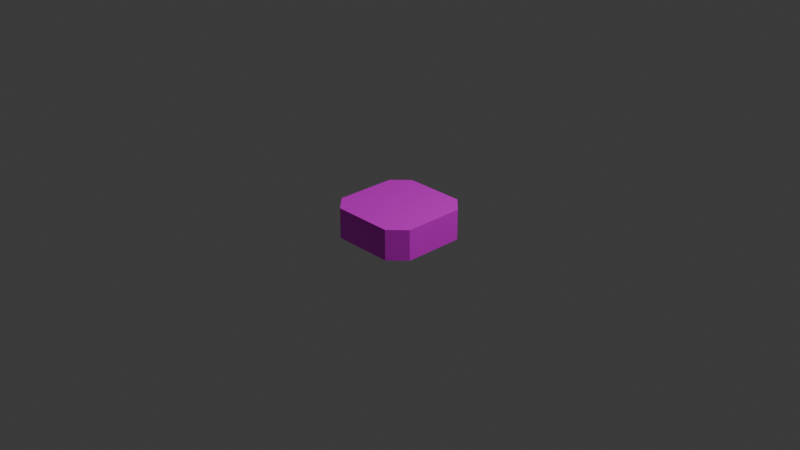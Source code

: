 # Source: Build.blend  (saved by Blender 4.4.32; exported with 4.5.12 LTS)
import bpy
from mathutils import Matrix  # noqa: F401  (used for matrix-valued properties, if any)

bpy.ops.wm.read_factory_settings(use_empty=True)
scene = bpy.context.scene
scene.name = 'Scene'

# ---- collections
col_collection = bpy.data.collections.new('Collection'); scene.collection.children.link(col_collection)

# ---- images (referenced by path relative to the original .blend; pixels are not part of the script)
import os
ASSET_DIR = os.environ.get("B2B_ASSET_DIR", "")  # directory of the original .blend (textures are referenced by path, not embedded)
HERE = os.path.dirname(os.path.abspath(__file__))  # packed textures are extracted next to this script under _unpacked/

def load_image(name, relpath, width, height, colorspace="sRGB"):
    """Load a texture the original file referenced (path relative to the .blend, or extracted next to this script)."""
    p = next((c for c in (os.path.join(HERE, relpath), os.path.join(ASSET_DIR, relpath)) if relpath and os.path.exists(c)), "")
    if p:
        img = bpy.data.images.load(p, check_existing=True)
        img.name = name
    else:  # same state as the original file: an image datablock whose file is absent (Cycles renders it pink)
        img = bpy.data.images.new(name, width, height)
        img.source = "FILE"
        img.filepath = "//" + (relpath or name)
    img.colorspace_settings.name = colorspace
    return img
img_build_png = load_image('Build.png', 'Build.png', 1024, 1024, 'sRGB')

# ---- materials (node trees are filled in below, after node groups)
mat_material = bpy.data.materials.new('Material')
mat_material.alpha_threshold = 0.0
mat_material.roughness = 0.5
mat_material.line_color = (0.0, 0.0, 0.0, 1.0)

# ---- material node trees
mat_material.use_nodes = True; mat_material.node_tree.nodes.clear()
_N = mat_material.node_tree.nodes; _L = mat_material.node_tree.links
n0 = _N.new('ShaderNodeOutputMaterial'); n0.name = 'Material Output'; n0.location = (300, 300)
n1 = _N.new('ShaderNodeBsdfPrincipled'); n1.name = 'Principled BSDF'; n1.location = (10, 300)
n1.inputs[3].default_value = 1.45
n2 = _N.new('ShaderNodeTexImage'); n2.name = '画像テクスチャ'; n2.location = (-280, 275)
n2.image = img_build_png
_L.new(n1.outputs[0], n0.inputs[0])
_L.new(n2.outputs[0], n1.inputs[0])
n0.is_active_output = True

# ---- world
world_world = bpy.data.worlds.new('World'); scene.world = world_world
world_world.use_nodes = True; world_world.node_tree.nodes.clear()
_N = world_world.node_tree.nodes; _L = world_world.node_tree.links
n0 = _N.new('ShaderNodeOutputWorld'); n0.name = 'World Output'; n0.location = (300, 300)
n1 = _N.new('ShaderNodeBackground'); n1.name = 'Background'; n1.location = (10, 300)
n1.inputs[0].default_value = (0.05088, 0.05088, 0.05088, 1.0)
_L.new(n1.outputs[0], n0.inputs[0])
n0.is_active_output = True
world_world.color = (0.05088, 0.05088, 0.05088)
world_world.sun_shadow_jitter_overblur = 0.0

# ---- cameras
cam_camera = bpy.data.cameras.new('Camera')
cam_camera.clip_end = 100.0
cam_camera.ortho_scale = 7.314

# ---- lights
light_light = bpy.data.lights.new('Light', 'POINT')
light_light.energy = 1000.0
light_light.shadow_soft_size = 0.1

# ---- meshes
me_cube = bpy.data.meshes.new('Cube')
me_cube.from_pydata([(0.5, 0.3312, 0.1667), (0.3312, 0.5, 0.1667), (0.3312, 0.5, -0.1667), (0.5, 0.3312, -0.1667), (0.3312, -0.5, 0.1667), (0.5, -0.3312, 0.1667), (0.5, -0.3312, -0.1667), (0.3312, -0.5, -0.1667), (-0.3312, 0.5, 0.1667), (-0.5, 0.3312, 0.1667), (-0.5, 0.3312, -0.1667), (-0.3312, 0.5, -0.1667), (-0.5, -0.3312, 0.1667), (-0.3312, -0.5, 0.1667), (-0.3312, -0.5, -0.1667), (-0.5, -0.3312, -0.1667)], [], [(10, 11, 2, 3, 6, 7, 14, 15), (15, 12, 9, 10), (7, 4, 13, 14), (0, 1, 8, 9, 12, 13, 4, 5), (3, 0, 5, 6), (0, 3, 2, 1), (14, 13, 12, 15), (4, 7, 6, 5), (8, 11, 10, 9), (11, 8, 1, 2)])
_uv = me_cube.uv_layers.new(name='UVMap')
_uv.uv.foreach_set('vector', [0.2752, 0.2312, 0.3206, 0.1853, 0.4998, 0.1845, 0.5457, 0.23, 0.5465, 0.4091, 0.501, 0.455, 0.3219, 0.4558, 0.276, 0.4103, 0.2573, 0.4561, 0.2577, 0.5463, 0.07855, 0.5471, 0.07814, 0.4569, 0.501, 0.455, 0.5014, 0.5452, 0.3223, 0.546, 0.3219, 0.4558, 0.5481, 0.7698, 0.5026, 0.8156, 0.3235, 0.8164, 0.2776, 0.771, 0.2768, 0.5918, 0.3223, 0.546, 0.5014, 0.5452, 0.5473, 0.5906, 0.7447, 0.4539, 0.7451, 0.544, 0.566, 0.5449, 0.5656, 0.4547, 0.7451, 0.544, 0.7447, 0.4539, 0.8093, 0.4536, 0.8097, 0.5438, 0.3219, 0.4558, 0.3223, 0.546, 0.2577, 0.5463, 0.2573, 0.4561, 0.5014, 0.5452, 0.501, 0.455, 0.5656, 0.4547, 0.566, 0.5449, 0.01397, 0.5474, 0.01356, 0.4572, 0.07814, 0.4569, 0.07855, 0.5471, 0.9885, 0.4528, 0.9889, 0.5429, 0.8097, 0.5438, 0.8093, 0.4536])
me_cube.materials.append(mat_material)
me_cube.use_mirror_vertex_groups = False
me_cube.update()

# ---- objects
ob_cube = bpy.data.objects.new('Cube', me_cube)
ob_light = bpy.data.objects.new('Light', light_light)
ob_camera = bpy.data.objects.new('Camera', cam_camera)

# ---- transforms, parenting, visibility, modifiers, constraints
ob_cube.location = (0.0, 0.0, 0.0)
ob_cube.lock_rotations_4d = False
ob_cube.empty_display_type = 'ARROWS'
ob_cube.lineart.crease_threshold = 0.0
ob_light.location = (4.076, 1.005, 5.904)
ob_light.rotation_euler = (0.6503, 0.05522, 1.866)
ob_light.lock_rotations_4d = False
ob_light.empty_display_type = 'ARROWS'
ob_light.color = (0.0, 0.0, 0.0, 0.0)
ob_light.lineart.crease_threshold = 0.0
ob_camera.location = (7.359, -6.926, 4.958)
ob_camera.rotation_euler = (1.109, 0.0, 0.8149)
ob_camera.lock_rotations_4d = False
ob_camera.empty_display_type = 'ARROWS'
ob_camera.color = (0.0, 0.0, 0.0, 0.0)
ob_camera.display_type = 'WIRE'
ob_camera.lineart.crease_threshold = 0.0

# ---- collection membership
col_collection.objects.link(ob_cube)
col_collection.objects.link(ob_light)
col_collection.objects.link(ob_camera)

# ---- scene / render settings (as saved in the file)
scene.camera = ob_camera
scene.frame_start = 1; scene.frame_end = 250; scene.frame_set(1)
scene.render.engine = 'BLENDER_EEVEE_NEXT'
bpy.context.view_layer.update()
